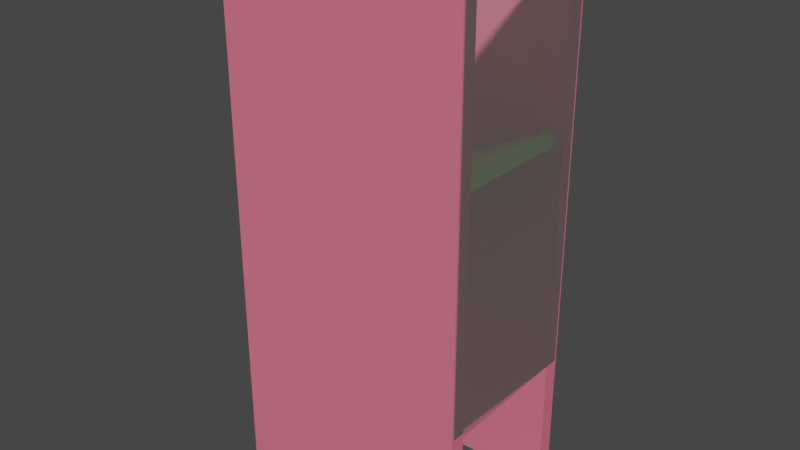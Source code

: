 # Source: diceTower.blend  (saved by Blender 2.83.21; exported with 4.5.12 LTS)
import bpy
from mathutils import Matrix  # noqa: F401  (used for matrix-valued properties, if any)

bpy.ops.wm.read_factory_settings(use_empty=True)
scene = bpy.context.scene
scene.name = 'Scene'

# ---- collections
col_collection = bpy.data.collections.new('Collection'); scene.collection.children.link(col_collection)

# ---- materials (node trees are filled in below, after node groups)
mat_wallmat = bpy.data.materials.new('wallMat')
mat_wallmat.use_transparent_shadow = False
mat_glassmat = bpy.data.materials.new('glassMat')
mat_glassmat.surface_render_method = 'BLENDED'
mat_glassmat.blend_method = 'BLEND'
mat_glassmat.alpha_threshold = 0.0
mat_glassmat.use_transparent_shadow = False
mat_glassmat.line_color = (0.0, 0.0, 0.0, 1.0)
mat_rampmat = bpy.data.materials.new('rampMat')
mat_rampmat.use_transparent_shadow = False

# ---- material node trees
mat_wallmat.use_nodes = True; mat_wallmat.node_tree.nodes.clear()
_N = mat_wallmat.node_tree.nodes; _L = mat_wallmat.node_tree.links
n0 = _N.new('ShaderNodeBsdfPrincipled'); n0.name = 'Principled BSDF'; n0.location = (10, 300)
n0.distribution = 'GGX'
n0.subsurface_method = 'BURLEY'
n0.inputs[0].default_value = (0.8, 0.1717, 0.2454, 1.0)
n0.inputs[3].default_value = 1.45
n0.inputs[27].default_value = (0.0, 0.0, 0.0, 1.0)
n0.inputs[28].default_value = 1.0
n1 = _N.new('ShaderNodeOutputMaterial'); n1.name = 'Material Output'; n1.location = (300, 300)
_L.new(n0.outputs[0], n1.inputs[0])
n1.is_active_output = True
mat_glassmat.use_nodes = True; mat_glassmat.node_tree.nodes.clear()
_N = mat_glassmat.node_tree.nodes; _L = mat_glassmat.node_tree.links
n0 = _N.new('ShaderNodeOutputMaterial'); n0.name = 'Material Output'; n0.location = (300, 300)
n1 = _N.new('ShaderNodeBsdfPrincipled'); n1.name = 'Principled BSDF'; n1.location = (10, 300)
n1.distribution = 'GGX'
n1.subsurface_method = 'BURLEY'
n1.inputs[0].default_value = (1.0, 1.0, 1.0, 0.0)
n1.inputs[2].default_value = 0.4
n1.inputs[3].default_value = 1.45
n1.inputs[4].default_value = 0.1
n1.inputs[27].default_value = (0.0, 0.0, 0.0, 1.0)
n1.inputs[28].default_value = 1.0
_L.new(n1.outputs[0], n0.inputs[0])
n0.is_active_output = True
mat_rampmat.use_nodes = True; mat_rampmat.node_tree.nodes.clear()
_N = mat_rampmat.node_tree.nodes; _L = mat_rampmat.node_tree.links
n0 = _N.new('ShaderNodeBsdfPrincipled'); n0.name = 'Principled BSDF'; n0.location = (10, 300)
n0.distribution = 'GGX'
n0.subsurface_method = 'BURLEY'
n0.inputs[0].default_value = (0.2824, 0.8, 0.04309, 1.0)
n0.inputs[3].default_value = 1.45
n0.inputs[27].default_value = (0.0, 0.0, 0.0, 1.0)
n0.inputs[28].default_value = 1.0
n1 = _N.new('ShaderNodeOutputMaterial'); n1.name = 'Material Output'; n1.location = (300, 300)
_L.new(n0.outputs[0], n1.inputs[0])
n1.is_active_output = True

# ---- world
world_world = bpy.data.worlds.new('World'); scene.world = world_world
world_world.use_nodes = True; world_world.node_tree.nodes.clear()
_N = world_world.node_tree.nodes; _L = world_world.node_tree.links
n0 = _N.new('ShaderNodeOutputWorld'); n0.name = 'World Output'; n0.location = (300, 300)
n1 = _N.new('ShaderNodeBackground'); n1.name = 'Background'; n1.location = (10, 300)
n1.inputs[0].default_value = (0.05088, 0.05088, 0.05088, 1.0)
_L.new(n1.outputs[0], n0.inputs[0])
n0.is_active_output = True
world_world.color = (0.05088, 0.05088, 0.05088)
world_world.use_sun_shadow = False
world_world.sun_shadow_jitter_overblur = 0.0

# ---- meshes
me_cube = bpy.data.meshes.new('Cube')
me_cube.from_pydata([(1.0, 1.0, 1.0), (1.0, 1.0, -1.0), (1.0, -1.0, 1.0), (1.0, -1.0, -1.0), (-1.0, 1.0, 1.0), (-1.0, 1.0, -1.0), (-1.0, -1.0, 1.0), (-1.0, -1.0, -1.0)], [], [(0, 4, 6, 2), (3, 2, 6, 7), (7, 6, 4, 5), (5, 1, 3, 7), (1, 0, 2, 3), (5, 4, 0, 1)])
_uv = me_cube.uv_layers.new(name='UVMap')
_uv.uv.foreach_set('vector', [0.625, 0.5, 0.875, 0.5, 0.875, 0.75, 0.625, 0.75, 0.375, 0.75, 0.625, 0.75, 0.625, 1.0, 0.375, 1.0, 0.375, 0.0, 0.625, 0.0, 0.625, 0.25, 0.375, 0.25, 0.125, 0.5, 0.375, 0.5, 0.375, 0.75, 0.125, 0.75, 0.375, 0.5, 0.625, 0.5, 0.625, 0.75, 0.375, 0.75, 0.375, 0.25, 0.625, 0.25, 0.625, 0.5, 0.375, 0.5])
me_cube.materials.append(mat_wallmat)
me_cube.use_remesh_preserve_volume = False
me_cube.use_remesh_preserve_attributes = False
me_cube.use_mirror_vertex_groups = False
me_cube.update()
me_cube_001 = bpy.data.meshes.new('Cube.001')
me_cube_001.from_pydata([(1.0, 1.0, 1.0), (1.0, 1.0, -1.0), (1.0, -1.0, 1.0), (1.0, -1.0, -1.0), (-1.0, 1.0, 1.0), (-1.0, 1.0, -1.0), (-1.0, -1.0, 1.0), (-1.0, -1.0, -1.0)], [], [(0, 4, 6, 2), (3, 2, 6, 7), (7, 6, 4, 5), (5, 1, 3, 7), (1, 0, 2, 3), (5, 4, 0, 1)])
me_cube_001.polygons.foreach_set('material_index', [1, 1, 1, 1, 1, 1])
_uv = me_cube_001.uv_layers.new(name='UVMap')
_uv.uv.foreach_set('vector', [0.625, 0.5, 0.875, 0.5, 0.875, 0.75, 0.625, 0.75, 0.375, 0.75, 0.625, 0.75, 0.625, 1.0, 0.375, 1.0, 0.375, 0.0, 0.625, 0.0, 0.625, 0.25, 0.375, 0.25, 0.125, 0.5, 0.375, 0.5, 0.375, 0.75, 0.125, 0.75, 0.375, 0.5, 0.625, 0.5, 0.625, 0.75, 0.375, 0.75, 0.375, 0.25, 0.625, 0.25, 0.625, 0.5, 0.375, 0.5])
me_cube_001.materials.append(mat_glassmat)
me_cube_001.materials.append(mat_wallmat)
me_cube_001.use_remesh_preserve_volume = False
me_cube_001.use_remesh_preserve_attributes = False
me_cube_001.use_mirror_vertex_groups = False
me_cube_001.update()
me_cube_002 = bpy.data.meshes.new('Cube.002')
me_cube_002.from_pydata([(-1.0, -1.0, -1.0), (-1.0, -1.0, 1.0), (-1.0, 1.0, -1.0), (-1.0, 1.0, 1.0), (1.0, -1.0, -1.0), (1.0, -1.0, 1.0), (1.0, 1.0, -1.0), (1.0, 1.0, 1.0)], [], [(0, 1, 3, 2), (2, 3, 7, 6), (6, 7, 5, 4), (4, 5, 1, 0), (2, 6, 4, 0), (7, 3, 1, 5)])
_uv = me_cube_002.uv_layers.new(name='UVMap')
_uv.uv.foreach_set('vector', [0.375, 0.0, 0.625, 0.0, 0.625, 0.25, 0.375, 0.25, 0.375, 0.25, 0.625, 0.25, 0.625, 0.5, 0.375, 0.5, 0.375, 0.5, 0.625, 0.5, 0.625, 0.75, 0.375, 0.75, 0.375, 0.75, 0.625, 0.75, 0.625, 1.0, 0.375, 1.0, 0.125, 0.5, 0.375, 0.5, 0.375, 0.75, 0.125, 0.75, 0.625, 0.5, 0.875, 0.5, 0.875, 0.75, 0.625, 0.75])
me_cube_002.materials.append(mat_rampmat)
me_cube_002.use_remesh_fix_poles = True
me_cube_002.use_remesh_preserve_attributes = False
me_cube_002.use_mirror_vertex_groups = False
me_cube_002.update()
me_cube_003 = bpy.data.meshes.new('Cube.003')
me_cube_003.from_pydata([(-1.0, -1.0, -1.0), (-1.0, -1.0, 1.0), (-1.0, 1.0, -1.0), (-1.0, 1.0, 1.0), (1.0, -1.0, -1.0), (1.0, -1.0, 1.0), (1.0, 1.0, -1.0), (1.0, 1.0, 1.0)], [], [(0, 1, 3, 2), (2, 3, 7, 6), (6, 7, 5, 4), (4, 5, 1, 0), (2, 6, 4, 0), (7, 3, 1, 5)])
_uv = me_cube_003.uv_layers.new(name='UVMap')
_uv.uv.foreach_set('vector', [0.375, 0.0, 0.625, 0.0, 0.625, 0.25, 0.375, 0.25, 0.375, 0.25, 0.625, 0.25, 0.625, 0.5, 0.375, 0.5, 0.375, 0.5, 0.625, 0.5, 0.625, 0.75, 0.375, 0.75, 0.375, 0.75, 0.625, 0.75, 0.625, 1.0, 0.375, 1.0, 0.125, 0.5, 0.375, 0.5, 0.375, 0.75, 0.125, 0.75, 0.625, 0.5, 0.875, 0.5, 0.875, 0.75, 0.625, 0.75])
me_cube_003.materials.append(mat_rampmat)
me_cube_003.use_remesh_fix_poles = True
me_cube_003.use_remesh_preserve_attributes = False
me_cube_003.use_mirror_vertex_groups = False
me_cube_003.update()
me_cube_004 = bpy.data.meshes.new('Cube.004')
me_cube_004.from_pydata([(-1.0, -1.0, -1.0), (-1.0, -1.0, 1.0), (-1.0, 1.0, -1.0), (-1.0, 1.0, 1.0), (1.0, -1.0, -1.0), (1.0, -1.0, 1.0), (1.0, 1.0, -1.0), (1.0, 1.0, 1.0)], [], [(0, 1, 3, 2), (2, 3, 7, 6), (6, 7, 5, 4), (4, 5, 1, 0), (2, 6, 4, 0), (7, 3, 1, 5)])
_uv = me_cube_004.uv_layers.new(name='UVMap')
_uv.uv.foreach_set('vector', [0.375, 0.0, 0.625, 0.0, 0.625, 0.25, 0.375, 0.25, 0.375, 0.25, 0.625, 0.25, 0.625, 0.5, 0.375, 0.5, 0.375, 0.5, 0.625, 0.5, 0.625, 0.75, 0.375, 0.75, 0.375, 0.75, 0.625, 0.75, 0.625, 1.0, 0.375, 1.0, 0.125, 0.5, 0.375, 0.5, 0.375, 0.75, 0.125, 0.75, 0.625, 0.5, 0.875, 0.5, 0.875, 0.75, 0.625, 0.75])
me_cube_004.materials.append(mat_rampmat)
me_cube_004.use_remesh_fix_poles = True
me_cube_004.use_remesh_preserve_attributes = False
me_cube_004.use_mirror_vertex_groups = False
me_cube_004.update()
me_cube_005 = bpy.data.meshes.new('Cube.005')
me_cube_005.from_pydata([(1.0, 1.0, 1.0), (1.0, 1.0, -0.4903), (1.0, -1.0, 1.0), (1.0, -1.0, -0.4903), (-1.0, 1.0, 1.0), (-1.0, 1.0, -0.4903), (-1.0, -1.0, 1.0), (-1.0, -1.0, -0.4903)], [], [(0, 4, 6, 2), (3, 2, 6, 7), (7, 6, 4, 5), (5, 1, 3, 7), (1, 0, 2, 3), (5, 4, 0, 1)])
_uv = me_cube_005.uv_layers.new(name='UVMap')
_uv.uv.foreach_set('vector', [0.625, 0.5, 0.875, 0.5, 0.875, 0.75, 0.625, 0.75, 0.375, 0.75, 0.625, 0.75, 0.625, 1.0, 0.375, 1.0, 0.375, 0.0, 0.625, 0.0, 0.625, 0.25, 0.375, 0.25, 0.125, 0.5, 0.375, 0.5, 0.375, 0.75, 0.125, 0.75, 0.375, 0.5, 0.625, 0.5, 0.625, 0.75, 0.375, 0.75, 0.375, 0.25, 0.625, 0.25, 0.625, 0.5, 0.375, 0.5])
me_cube_005.materials.append(mat_glassmat)
me_cube_005.use_remesh_preserve_volume = False
me_cube_005.use_remesh_preserve_attributes = False
me_cube_005.use_mirror_vertex_groups = False
me_cube_005.update()
me_cube_006 = bpy.data.meshes.new('Cube.006')
me_cube_006.from_pydata([(1.0, 1.0, 1.0), (1.0, 1.0, -1.0), (1.0, -1.0, 1.0), (1.0, -1.0, -1.0), (-1.0, 1.0, 1.0), (-1.0, 1.0, -1.0), (-1.0, -1.0, 1.0), (-1.0, -1.0, -1.0)], [], [(0, 4, 6, 2), (3, 2, 6, 7), (7, 6, 4, 5), (5, 1, 3, 7), (1, 0, 2, 3), (5, 4, 0, 1)])
_uv = me_cube_006.uv_layers.new(name='UVMap')
_uv.uv.foreach_set('vector', [0.625, 0.5, 0.875, 0.5, 0.875, 0.75, 0.625, 0.75, 0.375, 0.75, 0.625, 0.75, 0.625, 1.0, 0.375, 1.0, 0.375, 0.0, 0.625, 0.0, 0.625, 0.25, 0.375, 0.25, 0.125, 0.5, 0.375, 0.5, 0.375, 0.75, 0.125, 0.75, 0.375, 0.5, 0.625, 0.5, 0.625, 0.75, 0.375, 0.75, 0.375, 0.25, 0.625, 0.25, 0.625, 0.5, 0.375, 0.5])
me_cube_006.materials.append(mat_glassmat)
me_cube_006.use_remesh_preserve_volume = False
me_cube_006.use_remesh_preserve_attributes = False
me_cube_006.use_mirror_vertex_groups = False
me_cube_006.update()

# ---- objects
ob_cube = bpy.data.objects.new('Cube', me_cube)
ob_cube_001 = bpy.data.objects.new('Cube.001', me_cube_001)
ob_cube_002 = bpy.data.objects.new('Cube.002', me_cube_002)
ob_cube_003 = bpy.data.objects.new('Cube.003', me_cube_003)
ob_cube_004 = bpy.data.objects.new('Cube.004', me_cube_004)
ob_cube_005 = bpy.data.objects.new('Cube.005', me_cube_005)
ob_cube_006 = bpy.data.objects.new('Cube.006', me_cube_006)

# ---- transforms, parenting, visibility, modifiers, constraints
ob_cube.location = (0.0, -2.86, -0.2741)
ob_cube.scale = (3.99, 0.2466, 8.671)
ob_cube.lock_rotations_4d = False
ob_cube.empty_display_type = 'ARROWS'
ob_cube.lineart.crease_threshold = 0.0
ob_cube_001.location = (0.0, 1.787, -0.2741)
ob_cube_001.scale = (3.99, 0.2466, 8.671)
ob_cube_001.lock_rotations_4d = False
ob_cube_001.empty_display_type = 'ARROWS'
ob_cube_001.lineart.crease_threshold = 0.0
ob_cube_002.location = (-1.973, -0.5308, 6.073)
ob_cube_002.rotation_euler = (0.0, 0.5471, 0.0)
ob_cube_002.scale = (1.879, 2.334, 0.2184)
ob_cube_002.lineart.crease_threshold = 0.0
ob_cube_003.location = (2.069, -0.558, 1.956)
ob_cube_003.rotation_euler = (0.0, -0.4738, 0.0)
ob_cube_003.scale = (1.841, 2.334, 0.2218)
ob_cube_003.lineart.crease_threshold = 0.0
ob_cube_004.location = (-1.734, -0.417, -1.167)
ob_cube_004.rotation_euler = (7.914e-08, 0.569, 1.587e-07)
ob_cube_004.scale = (1.89, 2.334, 0.2174)
ob_cube_004.lineart.crease_threshold = 0.0
ob_cube_005.location = (3.988, -0.5457, -0.2741)
ob_cube_005.rotation_euler = (0.0, -0.0, 1.571)
ob_cube_005.scale = (2.502, 0.02754, 8.671)
ob_cube_005.lock_rotations_4d = False
ob_cube_005.empty_display_type = 'ARROWS'
ob_cube_005.lineart.crease_threshold = 0.0
ob_cube_006.location = (-3.89, -0.5457, -0.2741)
ob_cube_006.rotation_euler = (0.0, -0.0, 1.571)
ob_cube_006.scale = (2.502, 0.02754, 8.671)
ob_cube_006.lock_rotations_4d = False
ob_cube_006.empty_display_type = 'ARROWS'
ob_cube_006.lineart.crease_threshold = 0.0

# ---- collection membership
col_collection.objects.link(ob_cube)
col_collection.objects.link(ob_cube_001)
col_collection.objects.link(ob_cube_002)
col_collection.objects.link(ob_cube_003)
col_collection.objects.link(ob_cube_004)
col_collection.objects.link(ob_cube_005)
col_collection.objects.link(ob_cube_006)

# ---- scene / render settings (as saved in the file)
scene.frame_start = 1; scene.frame_end = 250; scene.frame_set(1)
scene.render.engine = 'BLENDER_EEVEE_NEXT'
scene.cycles.use_denoising = False
scene.cycles.samples = 128
scene.cycles.sampling_pattern = 'TABULATED_SOBOL'
scene.cycles.use_adaptive_sampling = False
scene.cycles.use_light_tree = False
scene.view_settings.view_transform = 'Filmic'
bpy.context.view_layer.update()

# ---- added for rendering (the .blend has no active camera and no usable light): camera, sun
cam_auto = bpy.data.cameras.new('AutoCamera')
cam_auto.lens = 50.0
cam_auto.sensor_width = 36.0
cam_auto.clip_end = 1000.0
ob_auto_camera = bpy.data.objects.new('AutoCamera', cam_auto)
scene.collection.objects.link(ob_auto_camera)
ob_auto_camera.location = (18.3144, -22.4982, 14.3671)
ob_auto_camera.rotation_euler = (1.09748, -7.21219e-08, 0.694738)
scene.camera = ob_auto_camera
light_auto_sun = bpy.data.lights.new('AutoSun', 'SUN')
light_auto_sun.energy = 3.0
light_auto_sun.angle = 0.0523599
ob_auto_sun = bpy.data.objects.new('AutoSun', light_auto_sun)
scene.collection.objects.link(ob_auto_sun)
ob_auto_sun.rotation_euler = (0.872665, 0.174533, 0.523599)
bpy.context.view_layer.update()
